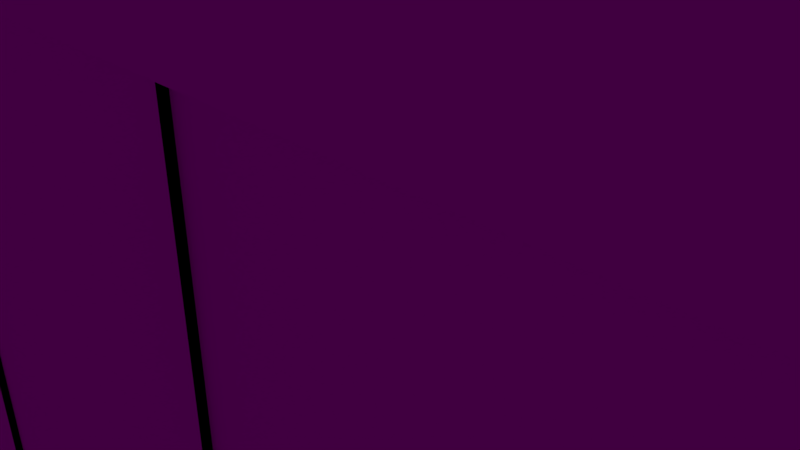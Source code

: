 # Source: container.blend  (saved by Blender 2.79.0; exported with 4.5.12 LTS)
import bpy
from mathutils import Matrix  # noqa: F401  (used for matrix-valued properties, if any)

bpy.ops.wm.read_factory_settings(use_empty=True)
scene = bpy.context.scene
scene.name = 'Scene'

# ---- collections
col_collection_1 = bpy.data.collections.new('Collection 1'); scene.collection.children.link(col_collection_1)

# ---- images (referenced by path relative to the original .blend; pixels are not part of the script)
import os
ASSET_DIR = os.environ.get("B2B_ASSET_DIR", "")  # directory of the original .blend (textures are referenced by path, not embedded)
HERE = os.path.dirname(os.path.abspath(__file__))  # packed textures are extracted next to this script under _unpacked/

def load_image(name, relpath, width, height, colorspace="sRGB"):
    """Load a texture the original file referenced (path relative to the .blend, or extracted next to this script)."""
    p = next((c for c in (os.path.join(HERE, relpath), os.path.join(ASSET_DIR, relpath)) if relpath and os.path.exists(c)), "")
    if p:
        img = bpy.data.images.load(p, check_existing=True)
        img.name = name
    else:  # same state as the original file: an image datablock whose file is absent (Cycles renders it pink)
        img = bpy.data.images.new(name, width, height)
        img.source = "FILE"
        img.filepath = "//" + (relpath or name)
    img.colorspace_settings.name = colorspace
    return img
img_containercolour = load_image('ContainerColour', 'ContainerColour.png', 1024, 1024, 'sRGB')

# ---- materials (node trees are filled in below, after node groups)
mat_container_material = bpy.data.materials.new('Container material')
mat_container_material.alpha_threshold = 0.0
mat_container_material.roughness = 0.5
mat_container_material.line_color = (0.0, 0.0, 0.0, 1.0)

# ---- material node trees
mat_container_material.use_nodes = True; mat_container_material.node_tree.nodes.clear()
_N = mat_container_material.node_tree.nodes; _L = mat_container_material.node_tree.links
n0 = _N.new('ShaderNodeOutputMaterial'); n0.name = 'Material Output'; n0.location = (300, 300)
n1 = _N.new('ShaderNodeBsdfDiffuse'); n1.name = 'Diffuse BSDF'; n1.location = (10, 300)
n2 = _N.new('ShaderNodeTexImage'); n2.name = 'Image Texture'; n2.location = (-267, 294)
n2.width = 140
n2.image = img_containercolour
_L.new(n1.outputs[0], n0.inputs[0])
_L.new(n2.outputs[0], n1.inputs[0])
n0.is_active_output = True

# ---- world
world_world = bpy.data.worlds.new('World'); scene.world = world_world
world_world.color = (0.05088, 0.05088, 0.05088)
world_world.use_sun_shadow = False
world_world.sun_shadow_jitter_overblur = 0.0
world_world.cycles.sampling_method = 'MANUAL'

# ---- cameras
cam_camera = bpy.data.cameras.new('Camera')
cam_camera.clip_end = 100.0
cam_camera.lens = 35.0
cam_camera.sensor_width = 32.0
cam_camera.sensor_height = 18.0
cam_camera.ortho_scale = 7.314
cam_camera.dof.focus_distance = 0.0

# ---- lights
light_point = bpy.data.lights.new('Point', 'POINT')
light_point.transmission_factor = 0.0
light_point.energy = 100.0
light_point.shadow_buffer_clip_start = 0.5
light_point.shadow_soft_size = 0.1
light_point.shadow_maximum_resolution = 0.006
light_point.use_absolute_resolution = True

# ---- meshes
me_cube = bpy.data.meshes.new('Cube')
me_cube.from_pydata([(2.93, 1.0, -0.9), (3.03, -0.9, -0.9), (-0.9, -1.0, -0.9), (-0.9, 1.0, -0.9), (2.93, 1.0, 0.9), (3.03, -0.9, 0.9), (-0.9, -0.9, 1.0), (-0.9, 1.0, 0.9), (3.03, 0.9, -0.9), (-0.9, 0.9, -1.0), (3.03, 0.9, 0.9), (-0.9, 0.9, 1.0), (2.93, 0.9, -1.0), (2.93, -1.0, -0.9), (2.93, 0.9, 1.0), (2.93, -0.9, 1.0), (3.03, 1.0, 1.0), (2.93, -1.0, 0.9), (-1.0, 0.9, 0.9), (-0.9, -1.0, 0.9), (2.93, -0.9, -1.0), (-0.9, -0.9, -1.0), (3.03, -1.0, 1.0), (-1.0, -0.9, 0.9), (3.03, 1.0, -1.0), (3.03, -1.0, -1.0), (-1.0, 0.9, -0.9), (-1.0, -0.9, -0.9), (-1.0, -1.0, -1.0), (-1.0, 1.0, -1.0), (-1.0, -1.0, 1.0), (-1.0, 1.0, 1.0), (3.03, -5.96e-08, -0.9), (3.03, 0.9, 0.0), (3.03, -0.9, 0.0), (3.03, -5.364e-07, 0.9), (3.03, -2.98e-07, 0.0), (1.015, 1.0, -0.9), (2.93, 1.0, 0.0), (-0.9, 1.0, 0.0), (1.015, 1.0, 0.9), (1.015, 1.0, 0.0), (0.05751, 1.0, -0.9), (2.93, 1.0, 0.45), (-0.9, 1.0, 0.45), (0.05751, 1.0, 0.9), (1.973, 1.0, -0.9), (2.93, 1.0, -0.45), (-0.9, 1.0, -0.45), (1.973, 1.0, 0.9), (0.05751, 1.0, 0.0), (1.973, 1.0, 0.0), (1.015, 1.0, 0.45), (1.015, 1.0, -0.45), (1.973, 1.0, -0.45), (1.973, 1.0, 0.45), (0.05751, 1.0, 0.45), (0.05751, 1.0, -0.45), (1.015, -1.0, -0.9), (2.93, -1.0, 0.0), (-0.9, -1.0, 0.0), (1.015, -1.0, 0.9), (1.015, -1.0, 0.0), (0.05751, -1.0, -0.9), (2.93, -1.0, 0.45), (-0.9, -1.0, 0.45), (0.05751, -1.0, 0.9), (2.93, -1.0, -0.45), (0.05751, -1.0, 0.0), (1.015, -1.0, -0.45), (1.015, -1.0, 0.45), (1.973, -1.0, -0.9), (1.973, -1.0, 0.0), (-0.9, -1.0, -0.45), (1.973, -1.0, 0.9), (1.973, -1.0, 0.45), (0.05751, -1.0, -0.45), (1.973, -1.0, -0.45), (0.05751, -1.0, 0.45), (3.03, 0.7255, -0.001241), (3.03, 0.5602, 0.000773), (3.03, 0.5624, 0.2369), (3.03, 0.7238, 0.235), (3.044, 0.7255, -0.001241), (3.044, 0.5602, 0.000773), (3.044, 0.5624, 0.2369), (3.044, 0.7238, 0.235), (3.03, 0.06225, -0.9), (3.03, 0.07019, 0.9), (3.03, -0.06502, -0.9), (3.03, -0.06543, 0.9), (3.03, -2.98e-07, 0.0), (3.03, -5.96e-08, -0.9), (3.03, -5.364e-07, 0.9), (3.03, -0.06502, -0.9), (3.03, -0.06543, 0.9), (3.053, -2.98e-07, 2.993e-09), (3.053, -5.96e-08, -0.9), (3.053, -5.364e-07, 0.9), (3.053, -0.06502, -0.9), (3.053, -0.06543, 0.9), (3.055, 0.06225, -0.9), (3.055, -2.447e-08, -0.9), (3.055, 0.07019, 0.9), (3.055, -5.013e-07, 0.9), (3.055, -2.629e-07, 2.376e-09), (3.066, 0.9, -0.9), (3.066, 0.06225, -0.9), (3.066, -5.96e-08, -0.9), (3.066, -0.06502, -0.9), (3.066, -0.9, -0.9), (3.066, -1.0, -1.0), (3.066, 1.0, -1.0), (3.066, 0.9, 0.9), (3.066, 0.9, -9.002e-09), (3.066, 0.9, -0.9), (3.066, 1.0, -1.0), (3.066, 1.0, 1.0), (3.066, -0.9, -0.9), (3.066, -0.9, 1.35e-08), (3.066, -0.9, 0.9), (3.066, -1.0, 1.0), (3.066, -1.0, -1.0), (3.066, -0.9, 0.9), (3.066, -0.06543, 0.9), (3.066, -5.589e-07, 0.9), (3.066, 0.07019, 0.9), (3.066, 0.9, 0.9), (3.066, 1.0, 1.0), (3.066, -1.0, 1.0), (3.055, 0.06636, 0.03333), (3.055, 0.06621, -0.0007374), (3.03, 0.06636, 0.03309), (3.03, 0.06621, -0.0009262), (3.055, 0.154, 0.03294), (3.055, 0.1538, -0.001124), (3.03, 0.154, 0.0327), (3.03, 0.1538, -0.001313), (3.03, -0.06523, -0.001612), (3.03, -0.06523, 0.03385), (3.053, -0.06523, -0.000589), (3.053, -0.06523, 0.03403), (3.03, -0.06523, -0.001612), (3.03, -0.1605, -0.001631), (3.03, -0.1605, 0.03383), (3.053, -0.1605, -0.000608), (3.053, -0.1605, 0.03401), (2.93, 0.9832, 0.45), (2.93, 0.9832, 0.9), (2.93, 0.9832, -0.45), (2.93, 0.9832, -4.077e-09), (2.93, 0.9832, -0.9), (1.973, 0.9832, -0.9), (1.973, 0.9832, 0.9), (1.973, 0.9832, -0.45), (1.973, 0.9832, -4.077e-09), (1.973, 0.9832, 0.45), (1.973, 0.9832, -0.9), (1.015, 0.9832, -0.9), (1.973, 0.9832, 0.9), (1.015, 0.9832, 0.9), (1.015, 0.9832, 0.45), (1.015, 0.9832, -0.45), (1.015, 0.9832, -2.912e-09), (1.973, 0.9832, -0.45), (1.973, 0.9832, -2.912e-09), (1.973, 0.9832, 0.45), (1.015, 0.9832, 0.45), (1.015, 0.9832, 0.9), (1.015, 0.9832, -0.45), (1.015, 0.9832, -4.077e-09), (1.015, 0.9832, -0.9), (0.05751, 0.9832, -0.9), (0.05751, 0.9832, 0.9), (0.05751, 0.9832, 0.45), (0.05751, 0.9832, -4.077e-09), (0.05751, 0.9832, -0.45), (0.05751, 0.9832, -0.9), (-0.9, 0.9832, -0.9), (-0.9, 0.9832, 0.45), (-0.9, 0.9832, 0.9), (0.05751, 0.9832, 0.9), (-0.9, 0.9832, -0.45), (-0.9, 0.9832, -2.912e-09), (0.05751, 0.9832, 0.45), (0.05751, 0.9832, -2.912e-09), (0.05751, 0.9832, -0.45), (2.93, -0.9832, 0.45), (2.93, -0.9832, 0.9), (2.93, -0.9832, -0.45), (2.93, -0.9832, 4.659e-09), (2.93, -0.9832, -0.9), (1.973, -0.9832, -0.9), (1.973, -0.9832, 0.9), (1.973, -0.9832, 0.45), (1.973, -0.9832, 4.659e-09), (1.973, -0.9832, -0.45), (1.015, -0.9832, -0.45), (1.015, -0.9832, -0.9), (1.015, -0.9832, 0.45), (1.015, -0.9832, 3.494e-09), (1.973, -0.9832, -0.9), (1.973, -0.9832, 0.9), (1.015, -0.9832, 0.9), (1.973, -0.9832, 0.45), (1.973, -0.9832, 3.494e-09), (1.973, -0.9832, -0.45), (1.015, -0.9832, -0.9), (0.05751, -0.9832, -0.9), (1.015, -0.9832, -0.45), (1.015, -0.9832, 0.9), (0.05751, -0.9832, 0.9), (1.015, -0.9832, 0.45), (1.015, -0.9832, 1.165e-09), (0.05751, -0.9832, -0.45), (0.05751, -0.9832, 1.165e-09), (0.05751, -0.9832, 0.45), (0.05751, -0.9832, -0.9), (-0.9, -0.9832, -0.9), (-0.9, -0.9832, 0.45), (-0.9, -0.9832, 0.9), (0.05751, -0.9832, 0.9), (-0.9, -0.9832, -1.165e-09), (-0.9, -0.9832, -0.45), (0.05751, -0.9832, -0.45), (0.05751, -0.9832, -1.165e-09), (0.05751, -0.9832, 0.45)], [], [(12, 20, 21, 9), (14, 11, 6, 15), (27, 23, 18, 26), (3, 42, 37, 46, 0, 24, 29), (0, 47, 38, 43, 4, 16, 24), (7, 44, 39, 48, 3, 29, 31), (4, 49, 40, 45, 7, 31, 16), (14, 15, 22, 16), (11, 14, 16, 31), (15, 6, 30, 22), (6, 11, 31, 30), (13, 71, 58, 63, 2, 28, 25), (17, 64, 59, 67, 13, 25, 22), (2, 73, 60, 65, 19, 30, 28), (19, 66, 61, 74, 17, 22, 30), (20, 12, 24, 25), (12, 9, 29, 24), (21, 20, 25, 28), (9, 21, 28, 29), (27, 26, 29, 28), (23, 27, 28, 30), (26, 18, 31, 29), (18, 23, 30, 31), (33, 10, 88, 132, 133, 87, 8), (90, 142, 89, 94, 138, 139, 95), (75, 72, 195, 194), (50, 56, 174, 175), (55, 51, 165, 166), (56, 50, 185, 184), (0, 46, 152, 151), (69, 58, 198, 197), (68, 78, 226, 225), (78, 68, 215, 216), (82, 81, 85, 86), (86, 85, 84, 83), (80, 79, 83, 84), (79, 82, 86, 83), (81, 80, 84, 85), (35, 36, 105, 104), (89, 142, 90, 5, 34, 1), (93, 95, 100, 98), (36, 35, 93, 91), (89, 32, 92, 94), (32, 36, 91, 92), (35, 90, 95, 93), (96, 98, 100, 141, 140, 99, 97), (91, 93, 98, 96), (95, 139, 141, 100), (94, 92, 97, 99), (92, 91, 96, 97), (101, 131, 130, 103, 104, 105, 102), (88, 35, 104, 103), (36, 32, 102, 105), (87, 133, 131, 101), (32, 87, 101, 102), (106, 107, 108, 109, 110, 111, 112), (87, 107, 106, 8), (32, 108, 107, 87), (89, 109, 108, 32), (1, 110, 109, 89), (25, 111, 110, 1), (24, 112, 111, 25), (8, 106, 112, 24), (113, 114, 115, 116, 117), (33, 114, 113, 10), (8, 115, 114, 33), (24, 116, 115, 8), (16, 117, 116, 24), (10, 113, 117, 16), (118, 119, 120, 121, 122), (34, 119, 118, 1), (5, 120, 119, 34), (22, 121, 120, 5), (25, 122, 121, 22), (1, 118, 122, 25), (123, 124, 125, 126, 127, 128, 129), (90, 124, 123, 5), (35, 125, 124, 90), (88, 126, 125, 35), (10, 127, 126, 88), (16, 128, 127, 10), (22, 129, 128, 16), (5, 123, 129, 22), (135, 137, 136, 134), (131, 133, 137, 135), (130, 132, 88, 103), (133, 132, 136, 137), (130, 131, 135, 134), (132, 130, 134, 136), (146, 144, 143, 145), (141, 139, 144, 146), (140, 138, 94, 99), (138, 140, 145, 143), (140, 141, 146, 145), (139, 138, 143, 144), (150, 149, 151, 152, 154, 155, 156, 153, 148, 147), (51, 55, 156, 155), (43, 38, 150, 147), (47, 0, 151, 149), (54, 51, 155, 154), (38, 47, 149, 150), (55, 49, 153, 156), (4, 43, 147, 148), (49, 4, 148, 153), (46, 54, 154, 152), (166, 165, 164, 157, 158, 162, 163, 161, 160, 159), (52, 40, 160, 161), (40, 49, 159, 160), (46, 37, 158, 157), (41, 52, 161, 163), (53, 41, 163, 162), (51, 54, 164, 165), (37, 53, 162, 158), (49, 55, 166, 159), (54, 46, 157, 164), (168, 167, 170, 169, 171, 172, 176, 175, 174, 173), (42, 57, 176, 172), (40, 52, 167, 168), (52, 41, 170, 167), (41, 53, 169, 170), (45, 40, 168, 173), (56, 45, 173, 174), (53, 37, 171, 169), (37, 42, 172, 171), (57, 50, 175, 176), (186, 177, 178, 182, 183, 179, 180, 181, 184, 185), (48, 39, 183, 182), (57, 42, 177, 186), (44, 7, 180, 179), (39, 44, 179, 183), (7, 45, 181, 180), (42, 3, 178, 177), (3, 48, 182, 178), (45, 56, 184, 181), (50, 57, 186, 185), (189, 190, 187, 188, 193, 194, 195, 196, 192, 191), (71, 13, 191, 192), (77, 71, 192, 196), (13, 67, 189, 191), (59, 64, 187, 190), (74, 75, 194, 193), (67, 59, 190, 189), (72, 77, 196, 195), (64, 17, 188, 187), (17, 74, 193, 188), (205, 204, 202, 203, 199, 200, 197, 198, 201, 206), (61, 70, 199, 203), (72, 75, 204, 205), (70, 62, 200, 199), (58, 71, 201, 198), (71, 77, 206, 201), (75, 74, 202, 204), (74, 61, 203, 202), (77, 72, 205, 206), (62, 69, 197, 200), (209, 213, 212, 210, 211, 216, 215, 214, 208, 207), (58, 69, 209, 207), (70, 61, 210, 212), (68, 76, 214, 215), (62, 70, 212, 213), (66, 78, 216, 211), (61, 66, 211, 210), (69, 62, 213, 209), (76, 63, 208, 214), (63, 58, 207, 208), (226, 221, 220, 219, 222, 223, 218, 217, 224, 225), (76, 68, 225, 224), (65, 60, 222, 219), (19, 65, 219, 220), (78, 66, 221, 226), (60, 73, 223, 222), (66, 19, 220, 221), (73, 2, 218, 223), (2, 63, 217, 218), (63, 76, 224, 217)])
_uv = me_cube.uv_layers.new(name='UVMap')
_uv.uv.foreach_set('vector', [0.02029, 0.4765, 0.2125, 0.4765, 0.2125, 0.8845, 0.02029, 0.8845, 0.2125, 0.02407, 0.2125, 0.4322, 0.02029, 0.4322, 0.02029, 0.02407, 0.4453, 0.6644, 0.2531, 0.6644, 0.2531, 0.4726, 0.4453, 0.4726, 0.6781, 0.4322, 0.6781, 0.3301, 0.6781, 0.2281, 0.6781, 0.1261, 0.6781, 0.02407, 0.6888, 0.01341, 0.6888, 0.4428, 0.6781, 0.02407, 0.6301, 0.02407, 0.582, 0.02407, 0.534, 0.02407, 0.4859, 0.02407, 0.4752, 0.01341, 0.6888, 0.01341, 0.4859, 0.4322, 0.534, 0.4322, 0.582, 0.4322, 0.6301, 0.4322, 0.6781, 0.4322, 0.6888, 0.4428, 0.4752, 0.4428, 0.4859, 0.02407, 0.4859, 0.1261, 0.4859, 0.2281, 0.4859, 0.3301, 0.4859, 0.4322, 0.4752, 0.4428, 0.4752, 0.01341, 0.2125, 0.02407, 0.02029, 0.02407, 0.009611, 0.01341, 0.2232, 0.01341, 0.2125, 0.4322, 0.2125, 0.02407, 0.2232, 0.01341, 0.2232, 0.4428, 0.02029, 0.02407, 0.02029, 0.4322, 0.009612, 0.4428, 0.009611, 0.01341, 0.02029, 0.4322, 0.2125, 0.4322, 0.2232, 0.4428, 0.009612, 0.4428, 0.4453, 0.4283, 0.4453, 0.3263, 0.4453, 0.2243, 0.4453, 0.1223, 0.4453, 0.02024, 0.456, 0.009589, 0.456, 0.439, 0.2531, 0.4283, 0.3012, 0.4283, 0.3492, 0.4283, 0.3973, 0.4283, 0.4453, 0.4283, 0.456, 0.439, 0.2424, 0.439, 0.4453, 0.02024, 0.3973, 0.02024, 0.3492, 0.02024, 0.3012, 0.02024, 0.2531, 0.02024, 0.2424, 0.009589, 0.456, 0.009589, 0.2531, 0.02024, 0.2531, 0.1223, 0.2531, 0.2243, 0.2531, 0.3263, 0.2531, 0.4283, 0.2424, 0.439, 0.2424, 0.009589, 0.2125, 0.4765, 0.02029, 0.4765, 0.009612, 0.4658, 0.2232, 0.4658, 0.02029, 0.4765, 0.02029, 0.8845, 0.009611, 0.8952, 0.009612, 0.4658, 0.2125, 0.8845, 0.2125, 0.4765, 0.2232, 0.4658, 0.2232, 0.8952, 0.02029, 0.8845, 0.2125, 0.8845, 0.2232, 0.8952, 0.009611, 0.8952, 0.4453, 0.6644, 0.4453, 0.4726, 0.456, 0.462, 0.456, 0.6751, 0.2531, 0.6644, 0.4453, 0.6644, 0.456, 0.6751, 0.2424, 0.6751, 0.4453, 0.4726, 0.2531, 0.4726, 0.2424, 0.462, 0.456, 0.462, 0.2531, 0.4726, 0.2531, 0.6644, 0.2424, 0.6751, 0.2424, 0.462, 0.2424, 0.7902, 0.2424, 0.6943, 0.331, 0.6943, 0.3315, 0.7866, 0.3315, 0.7903, 0.3319, 0.886, 0.2424, 0.886, 0.4402, 0.886, 0.4403, 0.79, 0.4403, 0.6943, 0.4403, 0.6943, 0.4403, 0.79, 0.4403, 0.7938, 0.4402, 0.886, 0.925, 0.3644, 0.925, 0.3164, 0.9268, 0.3164, 0.9268, 0.3644, 0.9322, 0.1055, 0.9322, 0.1534, 0.9304, 0.1534, 0.9304, 0.1055, 0.9225, 0.8275, 0.9225, 0.7795, 0.9243, 0.7795, 0.9243, 0.8275, 0.9225, 0.6058, 0.9225, 0.5579, 0.9243, 0.5579, 0.9243, 0.6058, 0.5401, 0.8839, 0.5401, 0.9859, 0.5383, 0.9859, 0.5383, 0.8839, 0.9725, 0.05754, 0.9725, 0.009589, 0.9743, 0.009589, 0.9743, 0.05754, 0.946, 0.3164, 0.946, 0.2685, 0.9478, 0.2685, 0.9478, 0.3164, 0.9881, 0.3644, 0.9881, 0.3164, 0.9899, 0.3164, 0.9899, 0.3644, 0.343, 0.9052, 0.343, 0.9224, 0.3415, 0.9224, 0.3415, 0.9052, 0.2428, 0.9053, 0.2601, 0.9052, 0.2601, 0.9304, 0.2424, 0.9304, 0.3223, 0.9052, 0.3223, 0.9228, 0.3208, 0.9228, 0.3208, 0.9052, 0.2793, 0.9304, 0.2793, 0.9052, 0.2808, 0.9052, 0.2808, 0.9304, 0.3, 0.9304, 0.3, 0.9052, 0.3015, 0.9052, 0.3015, 0.9304, 0.8686, 0.009589, 0.8686, 0.1055, 0.8659, 0.1055, 0.8659, 0.009589, 0.4403, 0.6943, 0.4403, 0.79, 0.4402, 0.886, 0.3511, 0.886, 0.3511, 0.7902, 0.3511, 0.6943, 0.9019, 0.9052, 0.9019, 0.9122, 0.8995, 0.9122, 0.8995, 0.9052, 0.0, 0.0, 0.0, 0.0, 0.0, 0.0, 0.0, 0.0, 0.0, 0.0, 0.0, 0.0, 0.0, 0.0, 0.0, 0.0, 0.0, 0.0, 0.0, 0.0, 0.0, 0.0, 0.0, 0.0, 0.0, 0.0, 0.0, 0.0, 0.0, 0.0, 0.0, 0.0, 0.8467, 0.1055, 0.8467, 0.2014, 0.8397, 0.2014, 0.8397, 0.1091, 0.8397, 0.1054, 0.8397, 0.009589, 0.8467, 0.009589, 0.8878, 0.1055, 0.8878, 0.009589, 0.8902, 0.009589, 0.8902, 0.1055, 0.988, 0.9869, 0.988, 0.8946, 0.9904, 0.8946, 0.9904, 0.9869, 0.03393, 0.9144, 0.03393, 0.9213, 0.03151, 0.9213, 0.03151, 0.9144, 0.8878, 0.2014, 0.8878, 0.1055, 0.8902, 0.1055, 0.8902, 0.2014, 0.8393, 0.4123, 0.8389, 0.3165, 0.8389, 0.3129, 0.8385, 0.2206, 0.846, 0.2206, 0.846, 0.3164, 0.846, 0.4123, 0.4493, 0.9127, 0.4493, 0.9052, 0.452, 0.9052, 0.452, 0.9127, 0.8686, 0.1055, 0.8686, 0.2014, 0.8659, 0.2014, 0.8659, 0.1055, 0.9252, 0.8946, 0.9252, 0.9904, 0.9225, 0.9904, 0.9225, 0.8946, 0.009612, 0.921, 0.009611, 0.9144, 0.01229, 0.9144, 0.01229, 0.921, 0.8397, 0.6644, 0.8397, 0.5752, 0.8397, 0.5685, 0.8397, 0.5616, 0.8397, 0.4726, 0.8504, 0.462, 0.8504, 0.6751, 0.9033, 0.5619, 0.8995, 0.5619, 0.8995, 0.4726, 0.9033, 0.4726, 0.9033, 0.5685, 0.8995, 0.5685, 0.8995, 0.5619, 0.9033, 0.5619, 0.9033, 0.5755, 0.8995, 0.5755, 0.8995, 0.5685, 0.9033, 0.5685, 0.9033, 0.6644, 0.8995, 0.6644, 0.8995, 0.5755, 0.9033, 0.5755, 0.758, 0.4422, 0.7542, 0.4422, 0.7542, 0.4315, 0.758, 0.4315, 0.009612, 0.4658, 0.009612, 0.462, 0.2232, 0.462, 0.2232, 0.4658, 0.9033, 0.4726, 0.8995, 0.4726, 0.8995, 0.462, 0.9033, 0.462, 0.8652, 0.423, 0.8652, 0.3271, 0.8652, 0.2312, 0.8759, 0.2206, 0.8759, 0.4337, 0.9033, 0.7902, 0.8995, 0.7902, 0.8995, 0.6943, 0.9033, 0.6943, 0.9033, 0.8861, 0.8995, 0.8861, 0.8995, 0.7902, 0.9033, 0.7902, 0.708, 0.4315, 0.7119, 0.4315, 0.7119, 0.4422, 0.708, 0.4422, 0.4752, 0.01341, 0.4752, 0.009589, 0.6888, 0.009589, 0.6888, 0.01341, 0.9033, 0.6943, 0.8995, 0.6943, 0.8995, 0.6836, 0.9033, 0.6836, 0.8951, 0.423, 0.8951, 0.3271, 0.8951, 0.2312, 0.9058, 0.2206, 0.9058, 0.4337, 0.8803, 0.8008, 0.8764, 0.8008, 0.8764, 0.7049, 0.8803, 0.7049, 0.8803, 0.8967, 0.8764, 0.8967, 0.8764, 0.8008, 0.8803, 0.8008, 0.7311, 0.4315, 0.7349, 0.4315, 0.7349, 0.4422, 0.7311, 0.4422, 0.456, 0.439, 0.456, 0.4428, 0.2424, 0.4428, 0.2424, 0.439, 0.8803, 0.7049, 0.8764, 0.7049, 0.8764, 0.6943, 0.8803, 0.6943, 0.8696, 0.6644, 0.8696, 0.5755, 0.8696, 0.5685, 0.8696, 0.5611, 0.8696, 0.4726, 0.8803, 0.462, 0.8803, 0.6751, 0.8397, 0.7971, 0.8435, 0.7971, 0.8435, 0.886, 0.8397, 0.886, 0.8397, 0.7902, 0.8435, 0.7902, 0.8435, 0.7971, 0.8397, 0.7971, 0.8397, 0.7827, 0.8435, 0.7827, 0.8435, 0.7902, 0.8397, 0.7902, 0.8397, 0.6943, 0.8435, 0.6943, 0.8435, 0.7827, 0.8397, 0.7827, 0.7772, 0.4315, 0.781, 0.4315, 0.781, 0.4422, 0.7772, 0.4422, 0.009611, 0.01341, 0.009611, 0.00959, 0.2232, 0.009589, 0.2232, 0.01341, 0.8397, 0.886, 0.8435, 0.886, 0.8435, 0.8967, 0.8397, 0.8967, 0.05315, 0.9144, 0.05583, 0.9144, 0.05583, 0.918, 0.05315, 0.918, 0.4055, 0.9052, 0.4082, 0.9052, 0.4082, 0.9146, 0.4055, 0.9146, 0.9688, 0.9869, 0.9661, 0.9869, 0.9661, 0.8946, 0.9688, 0.8946, 0.8269, 0.4409, 0.8233, 0.4409, 0.8233, 0.4315, 0.8269, 0.4315, 0.8389, 0.3129, 0.8389, 0.3165, 0.8295, 0.3166, 0.8295, 0.3129, 0.4301, 0.9146, 0.4274, 0.9146, 0.4274, 0.9052, 0.4301, 0.9052, 0.07505, 0.9144, 0.07747, 0.9144, 0.07747, 0.9182, 0.07505, 0.9181, 0.3838, 0.9052, 0.3863, 0.9052, 0.3863, 0.9154, 0.3838, 0.9154, 0.9468, 0.9904, 0.9444, 0.9903, 0.9444, 0.8946, 0.9468, 0.8946, 0.3646, 0.9154, 0.3622, 0.9154, 0.3622, 0.9052, 0.3646, 0.9052, 0.8397, 0.1054, 0.8397, 0.1091, 0.8295, 0.1091, 0.8295, 0.1054, 0.8003, 0.4315, 0.804, 0.4315, 0.804, 0.4417, 0.8003, 0.4417, 0.8205, 0.7688, 0.8205, 0.8168, 0.8205, 0.8647, 0.7182, 0.8647, 0.7182, 0.8168, 0.7182, 0.7688, 0.7182, 0.7209, 0.7182, 0.673, 0.8205, 0.673, 0.8205, 0.7209, 0.9856, 0.5579, 0.9856, 0.5099, 0.9874, 0.5099, 0.9874, 0.5579, 0.9688, 0.2685, 0.9688, 0.3164, 0.967, 0.3164, 0.967, 0.2685, 0.9688, 0.3644, 0.9688, 0.4123, 0.967, 0.4123, 0.967, 0.3644, 0.9856, 0.6058, 0.9856, 0.5579, 0.9874, 0.5579, 0.9874, 0.6058, 0.9688, 0.3164, 0.9688, 0.3644, 0.967, 0.3644, 0.967, 0.3164, 0.9856, 0.5099, 0.9856, 0.462, 0.9874, 0.462, 0.9874, 0.5099, 0.9688, 0.2206, 0.9688, 0.2685, 0.967, 0.2685, 0.967, 0.2206, 0.6452, 0.8839, 0.6452, 0.9859, 0.6434, 0.9859, 0.6434, 0.8839, 0.9856, 0.6538, 0.9856, 0.6058, 0.9874, 0.6058, 0.9874, 0.6538, 0.8205, 0.5099, 0.8205, 0.5579, 0.8205, 0.6058, 0.8205, 0.6538, 0.7182, 0.6538, 0.7182, 0.6058, 0.7182, 0.5579, 0.7182, 0.5099, 0.7182, 0.462, 0.8205, 0.462, 0.9454, 0.6058, 0.9454, 0.6538, 0.9436, 0.6538, 0.9436, 0.6058, 0.741, 0.8839, 0.741, 0.9859, 0.7392, 0.9859, 0.7392, 0.8839, 0.4981, 0.8839, 0.4981, 0.9859, 0.4963, 0.9859, 0.4963, 0.8839, 0.9454, 0.5579, 0.9454, 0.6058, 0.9436, 0.6058, 0.9436, 0.5579, 0.9454, 0.5099, 0.9454, 0.5579, 0.9436, 0.5579, 0.9436, 0.5099, 0.9225, 0.7795, 0.9225, 0.7316, 0.9243, 0.7316, 0.9243, 0.7795, 0.9454, 0.462, 0.9454, 0.5099, 0.9436, 0.5099, 0.9436, 0.462, 0.9225, 0.8754, 0.9225, 0.8275, 0.9243, 0.8275, 0.9243, 0.8754, 0.9225, 0.7316, 0.9225, 0.6836, 0.9243, 0.6836, 0.9243, 0.7316, 0.699, 0.673, 0.699, 0.7209, 0.699, 0.7688, 0.699, 0.8168, 0.699, 0.8647, 0.5967, 0.8647, 0.5967, 0.8168, 0.5967, 0.7688, 0.5967, 0.7209, 0.5967, 0.673, 0.9322, 0.009589, 0.9322, 0.05754, 0.9304, 0.05754, 0.9304, 0.009589, 0.9094, 0.2014, 0.9094, 0.1534, 0.9112, 0.1534, 0.9112, 0.2014, 0.9094, 0.1534, 0.9094, 0.1055, 0.9112, 0.1055, 0.9112, 0.1534, 0.9094, 0.1055, 0.9094, 0.05754, 0.9112, 0.05754, 0.9112, 0.1055, 0.762, 0.8839, 0.762, 0.9859, 0.7602, 0.9859, 0.7602, 0.8839, 0.9322, 0.1534, 0.9322, 0.2014, 0.9304, 0.2014, 0.9304, 0.1534, 0.9094, 0.05754, 0.9094, 0.009589, 0.9112, 0.009589, 0.9112, 0.05754, 0.6224, 0.9859, 0.6224, 0.8839, 0.6242, 0.8839, 0.6242, 0.9859, 0.9322, 0.05754, 0.9322, 0.1055, 0.9304, 0.1055, 0.9304, 0.05754, 0.8103, 0.1534, 0.8103, 0.2014, 0.708, 0.2014, 0.708, 0.1534, 0.708, 0.1055, 0.708, 0.05754, 0.708, 0.009589, 0.8103, 0.009589, 0.8103, 0.05754, 0.8103, 0.1055, 0.9856, 0.8275, 0.9856, 0.7795, 0.9874, 0.7795, 0.9874, 0.8275, 0.9225, 0.5099, 0.9225, 0.462, 0.9243, 0.462, 0.9243, 0.5099, 0.9856, 0.7316, 0.9856, 0.6836, 0.9874, 0.6836, 0.9874, 0.7316, 0.9856, 0.7795, 0.9856, 0.7316, 0.9874, 0.7316, 0.9874, 0.7795, 0.7831, 0.8839, 0.7831, 0.9859, 0.7813, 0.9859, 0.7813, 0.8839, 0.6014, 0.9859, 0.6014, 0.8839, 0.6032, 0.8839, 0.6032, 0.9859, 0.9856, 0.8754, 0.9856, 0.8275, 0.9874, 0.8275, 0.9874, 0.8754, 0.9225, 0.6538, 0.9225, 0.6058, 0.9243, 0.6058, 0.9243, 0.6538, 0.9225, 0.5579, 0.9225, 0.5099, 0.9243, 0.5099, 0.9243, 0.5579, 0.4752, 0.6058, 0.4752, 0.5579, 0.4752, 0.5099, 0.4752, 0.462, 0.5775, 0.462, 0.5775, 0.5099, 0.5775, 0.5579, 0.5775, 0.6058, 0.5775, 0.6538, 0.4752, 0.6538, 0.4752, 0.9859, 0.4752, 0.8839, 0.477, 0.8839, 0.477, 0.9859, 0.925, 0.2685, 0.925, 0.2206, 0.9268, 0.2206, 0.9268, 0.2685, 0.9646, 0.6538, 0.9646, 0.6058, 0.9664, 0.6058, 0.9664, 0.6538, 0.9646, 0.5579, 0.9646, 0.5099, 0.9664, 0.5099, 0.9664, 0.5579, 0.925, 0.4123, 0.925, 0.3644, 0.9268, 0.3644, 0.9268, 0.4123, 0.9646, 0.6058, 0.9646, 0.5579, 0.9664, 0.5579, 0.9664, 0.6058, 0.925, 0.3164, 0.925, 0.2685, 0.9268, 0.2685, 0.9268, 0.3164, 0.9646, 0.5099, 0.9646, 0.462, 0.9664, 0.462, 0.9664, 0.5099, 0.6662, 0.8839, 0.6662, 0.9859, 0.6644, 0.9859, 0.6644, 0.8839, 0.8103, 0.3164, 0.8103, 0.3644, 0.8103, 0.4123, 0.708, 0.4123, 0.708, 0.3644, 0.708, 0.3164, 0.708, 0.2685, 0.708, 0.2206, 0.8103, 0.2206, 0.8103, 0.2685, 0.9725, 0.2014, 0.9725, 0.1534, 0.9743, 0.1534, 0.9743, 0.2014, 0.9533, 0.1055, 0.9533, 0.1534, 0.9515, 0.1534, 0.9515, 0.1055, 0.9725, 0.1534, 0.9725, 0.1055, 0.9743, 0.1055, 0.9743, 0.1534, 0.5611, 0.8839, 0.5611, 0.9859, 0.5593, 0.9859, 0.5593, 0.8839, 0.9533, 0.009589, 0.9533, 0.05754, 0.9515, 0.05754, 0.9515, 0.009589, 0.9533, 0.1534, 0.9533, 0.2014, 0.9515, 0.2014, 0.9515, 0.1534, 0.7182, 0.9859, 0.7182, 0.8839, 0.72, 0.8839, 0.72, 0.9859, 0.9533, 0.05754, 0.9533, 0.1055, 0.9515, 0.1055, 0.9515, 0.05754, 0.9725, 0.1055, 0.9725, 0.05754, 0.9743, 0.05754, 0.9743, 0.1055, 0.699, 0.5099, 0.699, 0.5579, 0.699, 0.6058, 0.699, 0.6538, 0.5967, 0.6538, 0.5967, 0.6058, 0.5967, 0.5579, 0.5967, 0.5099, 0.5967, 0.462, 0.699, 0.462, 0.9454, 0.6836, 0.9454, 0.7316, 0.9436, 0.7316, 0.9436, 0.6836, 0.9454, 0.8275, 0.9454, 0.8754, 0.9436, 0.8754, 0.9436, 0.8275, 0.9881, 0.3164, 0.9881, 0.2685, 0.9899, 0.2685, 0.9899, 0.3164, 0.9454, 0.7795, 0.9454, 0.8275, 0.9436, 0.8275, 0.9436, 0.7795, 0.9881, 0.4123, 0.9881, 0.3644, 0.9899, 0.3644, 0.9899, 0.4123, 0.6872, 0.8839, 0.6872, 0.9859, 0.6855, 0.9859, 0.6855, 0.8839, 0.9454, 0.7316, 0.9454, 0.7795, 0.9436, 0.7795, 0.9436, 0.7316, 0.9881, 0.2685, 0.9881, 0.2206, 0.9899, 0.2206, 0.9899, 0.2685, 0.5821, 0.8839, 0.5821, 0.9859, 0.5803, 0.9859, 0.5803, 0.8839, 0.4752, 0.7209, 0.4752, 0.673, 0.5775, 0.673, 0.5775, 0.7209, 0.5775, 0.7688, 0.5775, 0.8168, 0.5775, 0.8647, 0.4752, 0.8647, 0.4752, 0.8168, 0.4752, 0.7688, 0.946, 0.3644, 0.946, 0.3164, 0.9478, 0.3164, 0.9478, 0.3644, 0.9646, 0.8275, 0.9646, 0.7795, 0.9664, 0.7795, 0.9664, 0.8275, 0.9646, 0.8754, 0.9646, 0.8275, 0.9664, 0.8275, 0.9664, 0.8754, 0.946, 0.2685, 0.946, 0.2206, 0.9478, 0.2206, 0.9478, 0.2685, 0.9646, 0.7795, 0.9646, 0.7316, 0.9664, 0.7316, 0.9664, 0.7795, 0.8023, 0.9859, 0.8023, 0.8839, 0.8041, 0.8839, 0.8041, 0.9859, 0.9646, 0.7316, 0.9646, 0.6836, 0.9664, 0.6836, 0.9664, 0.7316, 0.5173, 0.9859, 0.5173, 0.8839, 0.5191, 0.8839, 0.5191, 0.9859, 0.946, 0.4123, 0.946, 0.3644, 0.9478, 0.3644, 0.9478, 0.4123])
me_cube.materials.append(mat_container_material)
me_cube.use_remesh_preserve_volume = False
me_cube.use_remesh_preserve_attributes = False
me_cube.use_mirror_vertex_groups = False
me_cube.update()

# ---- objects
ob_point = bpy.data.objects.new('Point', light_point)
ob_cube = bpy.data.objects.new('Cube', me_cube)
ob_camera = bpy.data.objects.new('Camera', cam_camera)

# ---- transforms, parenting, visibility, modifiers, constraints
ob_point.location = (10.52, 2.969, 2.195)
ob_point.lineart.crease_threshold = 0.0
ob_cube.location = (-5.31, 0.0, 0.0)
ob_cube.scale = (4.453, 4.453, 4.453)
ob_cube.lock_rotations_4d = False
ob_cube.empty_display_type = 'ARROWS'
ob_cube.lineart.crease_threshold = 0.0
ob_camera.location = (7.481, -6.508, 5.344)
ob_camera.rotation_euler = (1.109, 0.0, 0.8149)
ob_camera.lock_rotations_4d = False
ob_camera.empty_display_type = 'ARROWS'
ob_camera.color = (0.0, 0.0, 0.0, 0.0)
ob_camera.display_type = 'WIRE'
ob_camera.lineart.crease_threshold = 0.0

# ---- collection membership
col_collection_1.objects.link(ob_point)
col_collection_1.objects.link(ob_cube)
col_collection_1.objects.link(ob_camera)

# ---- scene / render settings (as saved in the file)
scene.camera = ob_camera
scene.frame_start = 1; scene.frame_end = 250; scene.frame_set(0)
scene.render.engine = 'CYCLES'
scene.render.resolution_percentage = 50
scene.render.dither_intensity = 0.0
scene.cycles.use_denoising = False
scene.cycles.samples = 128
scene.cycles.sampling_pattern = 'TABULATED_SOBOL'
scene.cycles.use_adaptive_sampling = False
scene.cycles.use_light_tree = False
scene.cycles.blur_glossy = 0.0
scene.cycles.sample_clamp_indirect = 0.0
scene.view_settings.view_transform = 'Standard'
bpy.context.view_layer.update()
